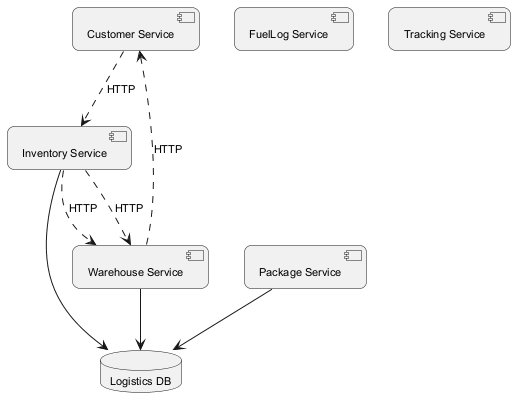

The diagram above was rendered by PlantUML. Its source (embedded in the PNG):
@startuml
skinparam backgroundColor #FFFFFF
skinparam roundCorner 15
skinparam defaultFontSize 11
component "Customer Service" as C_CustomerService
component "Warehouse Service" as C_WarehouseService
component "Package Service" as C_PackageService
component "FuelLog Service" as C_FuelLogService
component "Inventory Service" as C_InventoryService
component "Tracking Service" as C_TrackingService
database "Logistics DB" as DB_logistics
C_WarehouseService --> DB_logistics
C_PackageService --> DB_logistics
C_InventoryService --> DB_logistics
C_WarehouseService ..> C_CustomerService : HTTP
C_InventoryService ..> C_WarehouseService : HTTP
C_CustomerService ..> C_InventoryService : HTTP
C_InventoryService ..> C_WarehouseService : HTTP
@enduml